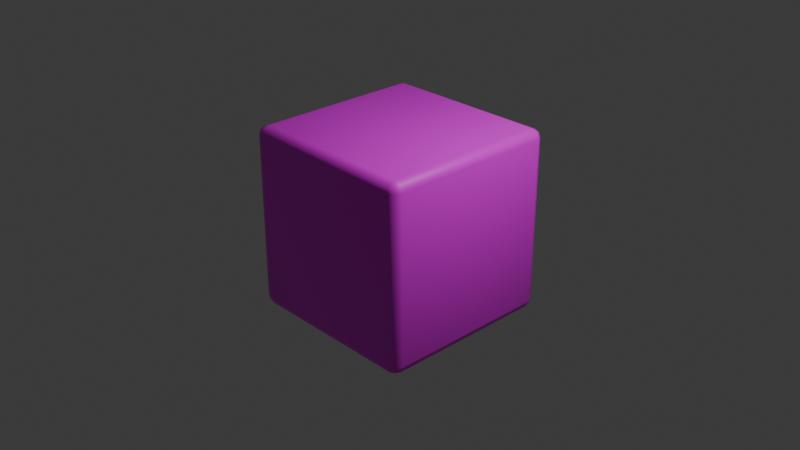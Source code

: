 # Source: Cube.blend  (saved by Blender 4.0.36; exported with 4.5.12 LTS)
import bpy
from mathutils import Matrix  # noqa: F401  (used for matrix-valued properties, if any)

bpy.ops.wm.read_factory_settings(use_empty=True)
scene = bpy.context.scene
scene.name = 'Scene'

# ---- collections
col_collection = bpy.data.collections.new('Collection'); scene.collection.children.link(col_collection)

# ---- images (referenced by path relative to the original .blend; pixels are not part of the script)
import os
ASSET_DIR = os.environ.get("B2B_ASSET_DIR", "")  # directory of the original .blend (textures are referenced by path, not embedded)
HERE = os.path.dirname(os.path.abspath(__file__))  # packed textures are extracted next to this script under _unpacked/

def load_image(name, relpath, width, height, colorspace="sRGB"):
    """Load a texture the original file referenced (path relative to the .blend, or extracted next to this script)."""
    p = next((c for c in (os.path.join(HERE, relpath), os.path.join(ASSET_DIR, relpath)) if relpath and os.path.exists(c)), "")
    if p:
        img = bpy.data.images.load(p, check_existing=True)
        img.name = name
    else:  # same state as the original file: an image datablock whose file is absent (Cycles renders it pink)
        img = bpy.data.images.new(name, width, height)
        img.source = "FILE"
        img.filepath = "//" + (relpath or name)
    img.colorspace_settings.name = colorspace
    return img
img_white_png_001 = load_image('White.png.001', 'img/White.png', 1024, 1024, 'sRGB')
img_red_png_001 = load_image('Red.png.001', 'img/Red.png', 1024, 1024, 'sRGB')
img_green_png_001 = load_image('Green.png.001', 'img/Green.png', 1024, 1024, 'sRGB')
img_orange_png_001 = load_image('Orange.png.001', 'img/Orange.png', 1024, 1024, 'sRGB')
img_blue_png_001 = load_image('Blue.png.001', 'img/Blue.png', 1024, 1024, 'sRGB')
img_yellow_png_001 = load_image('Yellow.png.001', 'img/Yellow.png', 1024, 1024, 'sRGB')

# ---- materials (node trees are filled in below, after node groups)
mat_white = bpy.data.materials.new('White')
mat_white.alpha_threshold = 0.0
mat_white.use_transparent_shadow = False
mat_white.roughness = 0.5
mat_white.line_color = (0.0, 0.0, 0.0, 1.0)
mat_red = bpy.data.materials.new('Red')
mat_red.use_transparent_shadow = False
mat_green = bpy.data.materials.new('Green')
mat_green.use_transparent_shadow = False
mat_orange = bpy.data.materials.new('Orange')
mat_orange.use_transparent_shadow = False
mat_blue = bpy.data.materials.new('Blue')
mat_blue.use_transparent_shadow = False
mat_yellow = bpy.data.materials.new('Yellow')
mat_yellow.use_transparent_shadow = False

# ---- material node trees
mat_white.use_nodes = True; mat_white.node_tree.nodes.clear()
_N = mat_white.node_tree.nodes; _L = mat_white.node_tree.links
n0 = _N.new('ShaderNodeOutputMaterial'); n0.name = 'Material Output'; n0.location = (300, 300)
n1 = _N.new('ShaderNodeBsdfPrincipled'); n1.name = 'Principled BSDF'; n1.location = (10, 300)
n1.inputs[3].default_value = 1.45
n2 = _N.new('ShaderNodeTexImage'); n2.name = 'Image Texture'; n2.location = (-505, 318)
n2.image = img_white_png_001
n3 = _N.new('ShaderNodeTexCoord'); n3.name = 'Texture Coordinate'; n3.location = (-874, 332)
_L.new(n1.outputs[0], n0.inputs[0])
_L.new(n2.outputs[0], n1.inputs[0])
_L.new(n3.outputs[2], n2.inputs[0])
n0.is_active_output = True
mat_red.use_nodes = True; mat_red.node_tree.nodes.clear()
_N = mat_red.node_tree.nodes; _L = mat_red.node_tree.links
n0 = _N.new('ShaderNodeBsdfPrincipled'); n0.name = 'Principled BSDF'; n0.location = (10, 300)
n0.inputs[3].default_value = 1.45
n1 = _N.new('ShaderNodeOutputMaterial'); n1.name = 'Material Output'; n1.location = (300, 300)
n2 = _N.new('ShaderNodeTexImage'); n2.name = 'Image Texture'; n2.location = (-280, 280)
n2.image = img_red_png_001
_L.new(n0.outputs[0], n1.inputs[0])
_L.new(n2.outputs[0], n0.inputs[0])
n1.is_active_output = True
mat_green.use_nodes = True; mat_green.node_tree.nodes.clear()
_N = mat_green.node_tree.nodes; _L = mat_green.node_tree.links
n0 = _N.new('ShaderNodeBsdfPrincipled'); n0.name = 'Principled BSDF'; n0.location = (10, 300)
n0.inputs[3].default_value = 1.45
n1 = _N.new('ShaderNodeOutputMaterial'); n1.name = 'Material Output'; n1.location = (300, 300)
n2 = _N.new('ShaderNodeTexImage'); n2.name = 'Image Texture'; n2.location = (-280, 280)
n2.image = img_green_png_001
_L.new(n0.outputs[0], n1.inputs[0])
_L.new(n2.outputs[0], n0.inputs[0])
n1.is_active_output = True
mat_orange.use_nodes = True; mat_orange.node_tree.nodes.clear()
_N = mat_orange.node_tree.nodes; _L = mat_orange.node_tree.links
n0 = _N.new('ShaderNodeBsdfPrincipled'); n0.name = 'Principled BSDF'; n0.location = (10, 300)
n0.inputs[3].default_value = 1.45
n1 = _N.new('ShaderNodeOutputMaterial'); n1.name = 'Material Output'; n1.location = (300, 300)
n2 = _N.new('ShaderNodeTexImage'); n2.name = 'Image Texture'; n2.location = (-280, 280)
n2.image = img_orange_png_001
_L.new(n0.outputs[0], n1.inputs[0])
_L.new(n2.outputs[0], n0.inputs[0])
n1.is_active_output = True
mat_blue.use_nodes = True; mat_blue.node_tree.nodes.clear()
_N = mat_blue.node_tree.nodes; _L = mat_blue.node_tree.links
n0 = _N.new('ShaderNodeBsdfPrincipled'); n0.name = 'Principled BSDF'; n0.location = (10, 300)
n0.inputs[3].default_value = 1.45
n1 = _N.new('ShaderNodeOutputMaterial'); n1.name = 'Material Output'; n1.location = (300, 300)
n2 = _N.new('ShaderNodeTexImage'); n2.name = 'Image Texture'; n2.location = (-280, 280)
n2.image = img_blue_png_001
_L.new(n0.outputs[0], n1.inputs[0])
_L.new(n2.outputs[0], n0.inputs[0])
n1.is_active_output = True
mat_yellow.use_nodes = True; mat_yellow.node_tree.nodes.clear()
_N = mat_yellow.node_tree.nodes; _L = mat_yellow.node_tree.links
n0 = _N.new('ShaderNodeBsdfPrincipled'); n0.name = 'Principled BSDF'; n0.location = (10, 300)
n0.inputs[3].default_value = 1.45
n1 = _N.new('ShaderNodeOutputMaterial'); n1.name = 'Material Output'; n1.location = (300, 300)
n2 = _N.new('ShaderNodeTexImage'); n2.name = 'Image Texture'; n2.location = (-280, 280)
n2.image = img_yellow_png_001
_L.new(n0.outputs[0], n1.inputs[0])
_L.new(n2.outputs[0], n0.inputs[0])
n1.is_active_output = True

# ---- world
world_world = bpy.data.worlds.new('World'); scene.world = world_world
world_world.use_nodes = True; world_world.node_tree.nodes.clear()
_N = world_world.node_tree.nodes; _L = world_world.node_tree.links
n0 = _N.new('ShaderNodeOutputWorld'); n0.name = 'World Output'; n0.location = (300, 300)
n1 = _N.new('ShaderNodeBackground'); n1.name = 'Background'; n1.location = (10, 300)
n1.inputs[0].default_value = (0.05088, 0.05088, 0.05088, 1.0)
_L.new(n1.outputs[0], n0.inputs[0])
n0.is_active_output = True
world_world.color = (0.05088, 0.05088, 0.05088)
world_world.use_sun_shadow = False
world_world.sun_shadow_jitter_overblur = 0.0

# ---- cameras
cam_camera = bpy.data.cameras.new('Camera')
cam_camera.clip_end = 100.0
cam_camera.ortho_scale = 7.314

# ---- lights
light_light = bpy.data.lights.new('Light', 'POINT')
light_light.transmission_factor = 0.0
light_light.use_soft_falloff = False
light_light.energy = 1000.0
light_light.shadow_soft_size = 0.1
light_light.shadow_maximum_resolution = 0.006
light_light.use_absolute_resolution = True

# ---- meshes
me_cube = bpy.data.meshes.new('Cube')
me_cube.from_pydata([(0.9, 1.0, 0.9), (0.9, 0.9, 1.0), (1.0, 0.9, 0.9), (0.9, 0.9707, 0.9707), (0.9577, 0.9577, 0.9577), (0.9707, 0.9, 0.9707), (0.9707, 0.9707, 0.9), (0.9, 0.9, -1.0), (0.9, 1.0, -0.9), (1.0, 0.9, -0.9), (0.9, 0.9707, -0.9707), (0.9577, 0.9577, -0.9577), (0.9707, 0.9707, -0.9), (0.9707, 0.9, -0.9707), (1.0, -0.9, 0.9), (0.9, -0.9, 1.0), (0.9, -1.0, 0.9), (0.9707, -0.9, 0.9707), (0.9577, -0.9577, 0.9577), (0.9, -0.9707, 0.9707), (0.9707, -0.9707, 0.9), (1.0, -0.9, -0.9), (0.9, -1.0, -0.9), (0.9, -0.9, -1.0), (0.9707, -0.9707, -0.9), (0.9577, -0.9577, -0.9577), (0.9, -0.9707, -0.9707), (0.9707, -0.9, -0.9707), (-0.9, 1.0, 0.9), (-1.0, 0.9, 0.9), (-0.9, 0.9, 1.0), (-0.9707, 0.9707, 0.9), (-0.9577, 0.9577, 0.9577), (-0.9707, 0.9, 0.9707), (-0.9, 0.9707, 0.9707), (-1.0, 0.9, -0.9), (-0.9, 1.0, -0.9), (-0.9, 0.9, -1.0), (-0.9707, 0.9707, -0.9), (-0.9577, 0.9577, -0.9577), (-0.9, 0.9707, -0.9707), (-0.9707, 0.9, -0.9707), (-1.0, -0.9, 0.9), (-0.9, -1.0, 0.9), (-0.9, -0.9, 1.0), (-0.9707, -0.9707, 0.9), (-0.9577, -0.9577, 0.9577), (-0.9, -0.9707, 0.9707), (-0.9707, -0.9, 0.9707), (-0.9, -0.9, -1.0), (-0.9, -1.0, -0.9), (-1.0, -0.9, -0.9), (-0.9, -0.9707, -0.9707), (-0.9577, -0.9577, -0.9577), (-0.9707, -0.9707, -0.9), (-0.9707, -0.9, -0.9707)], [], [(37, 7, 23, 49), (51, 42, 29, 35), (22, 16, 43, 50), (1, 30, 44, 15), (9, 2, 14, 21), (0, 3, 4, 6), (1, 5, 4, 3), (2, 6, 4, 5), (7, 10, 11, 13), (8, 12, 11, 10), (9, 13, 11, 12), (14, 17, 18, 20), (15, 19, 18, 17), (16, 20, 18, 19), (21, 24, 25, 27), (22, 26, 25, 24), (23, 27, 25, 26), (28, 31, 32, 34), (29, 33, 32, 31), (30, 34, 32, 33), (35, 38, 39, 41), (36, 40, 39, 38), (37, 41, 39, 40), (42, 45, 46, 48), (43, 47, 46, 45), (44, 48, 46, 47), (49, 52, 53, 55), (50, 54, 53, 52), (51, 55, 53, 54), (37, 49, 55, 41), (41, 55, 51, 35), (7, 37, 40, 10), (10, 40, 36, 8), (2, 9, 12, 6), (6, 12, 8, 0), (50, 43, 45, 54), (54, 45, 42, 51), (16, 22, 24, 20), (20, 24, 21, 14), (28, 36, 38, 31), (31, 38, 35, 29), (15, 44, 47, 19), (19, 47, 43, 16), (1, 15, 17, 5), (5, 17, 14, 2), (49, 23, 26, 52), (52, 26, 22, 50), (44, 30, 33, 48), (48, 33, 29, 42), (30, 1, 3, 34), (34, 3, 0, 28), (23, 7, 13, 27), (27, 13, 9, 21), (36, 28, 0, 8)])
me_cube.polygons.foreach_set('use_smooth', [True] * 54)
me_cube.polygons.foreach_set('material_index', [0, 4, 1, 5, 2, 5, 5, 5, 3, 3, 3, 5, 5, 5, 2, 2, 2, 5, 5, 5, 4, 4, 4, 5, 5, 5, 4, 4, 4, 4, 4, 3, 3, 3, 3, 4, 4, 2, 2, 4, 4, 5, 5, 5, 5, 1, 1, 5, 5, 5, 5, 2, 2, 3])
_uv = me_cube.uv_layers.new(name='UVMap')
_uv.uv.foreach_set('vector', [0.05, 0.95, 0.95, 0.95, 0.95, 0.05, 0.05, 0.05, 0.05, 0.05, 0.05, 0.95, 0.95, 0.95, 0.95, 0.05, 0.95, 0.05, 0.95, 0.95, 0.05, 0.95, 0.05, 0.05, 0.95, 0.95, 0.05, 0.95, 0.05, 0.05, 0.95, 0.05, 0.95, 0.05, 0.95, 0.95, 0.05, 0.95, 0.05, 0.05, 0.95, 0.95, 0.95, 0.9854, 0.9789, 0.9789, 0.9854, 0.95, 0.95, 0.95, 0.9854, 0.95, 0.9789, 0.9789, 0.95, 0.9854, 0.95, 0.95, 0.9854, 0.95, 0.9789, 0.9789, 0.95, 0.9854, 0.95, 0.95, 0.95, 0.9854, 0.9789, 0.9789, 0.9854, 0.95, 0.95, 0.05, 0.9854, 0.05, 0.9789, 0.02113, 0.95, 0.01464, 0.95, 0.05, 0.95, 0.01464, 0.9789, 0.02113, 0.9854, 0.05, 0.05, 0.95, 0.05, 0.9854, 0.02113, 0.9789, 0.01464, 0.95, 0.95, 0.05, 0.95, 0.01464, 0.9789, 0.02113, 0.9854, 0.05, 0.95, 0.95, 0.9854, 0.95, 0.9789, 0.9789, 0.95, 0.9854, 0.05, 0.05, 0.01464, 0.05, 0.02113, 0.02113, 0.05, 0.01464, 0.95, 0.05, 0.95, 0.01464, 0.9789, 0.02113, 0.9854, 0.05, 0.95, 0.05, 0.9854, 0.05, 0.9789, 0.02113, 0.95, 0.01464, 0.05, 0.95, 0.01464, 0.95, 0.02113, 0.9789, 0.05, 0.9854, 0.95, 0.95, 0.95, 0.9854, 0.9789, 0.9789, 0.9854, 0.95, 0.05, 0.95, 0.05, 0.9854, 0.02113, 0.9789, 0.01464, 0.95, 0.95, 0.05, 0.9854, 0.05, 0.9789, 0.02113, 0.95, 0.01464, 0.05, 0.05, 0.05, 0.01464, 0.02113, 0.02113, 0.01464, 0.05, 0.05, 0.95, 0.01464, 0.95, 0.02113, 0.9789, 0.05, 0.9854, 0.05, 0.95, 0.01464, 0.95, 0.02113, 0.9789, 0.05, 0.9854, 0.05, 0.95, 0.05, 0.9854, 0.02113, 0.9789, 0.01464, 0.95, 0.05, 0.05, 0.01464, 0.05, 0.02113, 0.02113, 0.05, 0.01464, 0.05, 0.05, 0.05, 0.01464, 0.02113, 0.02113, 0.01464, 0.05, 0.05, 0.05, 0.01464, 0.05, 0.02113, 0.02113, 0.05, 0.01464, 0.05, 0.05, 0.05, 0.01464, 0.02113, 0.02113, 0.01464, 0.05, 0.05, 0.95, 0.05, 0.05, 0.01464, 0.05, 0.01464, 0.95, 0.95, 0.01464, 0.05, 0.01464, 0.05, 0.05, 0.95, 0.05, 0.95, 0.95, 0.05, 0.95, 0.05, 0.9854, 0.95, 0.9854, 0.95, 0.01464, 0.05, 0.01464, 0.05, 0.05, 0.95, 0.05, 0.95, 0.95, 0.95, 0.05, 0.9854, 0.05, 0.9854, 0.95, 0.9854, 0.95, 0.9854, 0.05, 0.95, 0.05, 0.95, 0.95, 0.05, 0.05, 0.05, 0.95, 0.01464, 0.95, 0.01464, 0.05, 0.01464, 0.05, 0.01464, 0.95, 0.05, 0.95, 0.05, 0.05, 0.95, 0.95, 0.95, 0.05, 0.9854, 0.05, 0.9854, 0.95, 0.01464, 0.95, 0.01464, 0.05, 0.05, 0.05, 0.05, 0.95, 0.05, 0.95, 0.05, 0.05, 0.01464, 0.05, 0.01464, 0.95, 0.9854, 0.95, 0.9854, 0.05, 0.95, 0.05, 0.95, 0.95, 0.95, 0.05, 0.05, 0.05, 0.05, 0.01464, 0.95, 0.01464, 0.95, 0.9854, 0.05, 0.9854, 0.05, 0.95, 0.95, 0.95, 0.95, 0.95, 0.95, 0.05, 0.9854, 0.05, 0.9854, 0.95, 0.95, 0.9854, 0.05, 0.9854, 0.05, 0.95, 0.95, 0.95, 0.05, 0.05, 0.95, 0.05, 0.95, 0.01464, 0.05, 0.01464, 0.05, 0.01464, 0.95, 0.01464, 0.95, 0.05, 0.05, 0.05, 0.05, 0.05, 0.05, 0.95, 0.01464, 0.95, 0.01464, 0.05, 0.05, 0.9854, 0.95, 0.9854, 0.95, 0.95, 0.05, 0.95, 0.05, 0.95, 0.95, 0.95, 0.95, 0.9854, 0.05, 0.9854, 0.05, 0.9854, 0.95, 0.9854, 0.95, 0.95, 0.05, 0.95, 0.95, 0.05, 0.95, 0.95, 0.9854, 0.95, 0.9854, 0.05, 0.05, 0.01464, 0.95, 0.01464, 0.95, 0.05, 0.05, 0.05, 0.05, 0.05, 0.05, 0.95, 0.95, 0.95, 0.95, 0.05])
me_cube.materials.append(mat_white)
me_cube.materials.append(mat_red)
me_cube.materials.append(mat_green)
me_cube.materials.append(mat_orange)
me_cube.materials.append(mat_blue)
me_cube.materials.append(mat_yellow)
me_cube.use_mirror_vertex_groups = False
me_cube.update()

# ---- objects
ob_cubie = bpy.data.objects.new('Cubie', me_cube)
ob_light = bpy.data.objects.new('Light', light_light)
ob_camera = bpy.data.objects.new('Camera', cam_camera)

# ---- transforms, parenting, visibility, modifiers, constraints
ob_cubie.location = (0.0, 0.0, 0.0)
ob_cubie.lock_rotations_4d = False
ob_cubie.empty_display_type = 'ARROWS'
ob_cubie.lineart.crease_threshold = 0.0
ob_light.location = (4.076, 1.005, 5.904)
ob_light.rotation_euler = (0.6503, 0.05522, 1.866)
ob_light.lock_rotations_4d = False
ob_light.empty_display_type = 'ARROWS'
ob_light.color = (0.0, 0.0, 0.0, 0.0)
ob_light.lineart.crease_threshold = 0.0
ob_camera.location = (7.359, -6.926, 4.958)
ob_camera.rotation_euler = (1.109, 0.0, 0.8149)
ob_camera.lock_rotations_4d = False
ob_camera.empty_display_type = 'ARROWS'
ob_camera.color = (0.0, 0.0, 0.0, 0.0)
ob_camera.display_type = 'WIRE'
ob_camera.lineart.crease_threshold = 0.0

# ---- collection membership
col_collection.objects.link(ob_cubie)
col_collection.objects.link(ob_light)
col_collection.objects.link(ob_camera)

# ---- scene / render settings (as saved in the file)
scene.camera = ob_camera
scene.frame_start = 1; scene.frame_end = 250; scene.frame_set(0)
scene.render.engine = 'BLENDER_EEVEE_NEXT'
scene.cycles.sampling_pattern = 'TABULATED_SOBOL'
bpy.context.view_layer.update()
